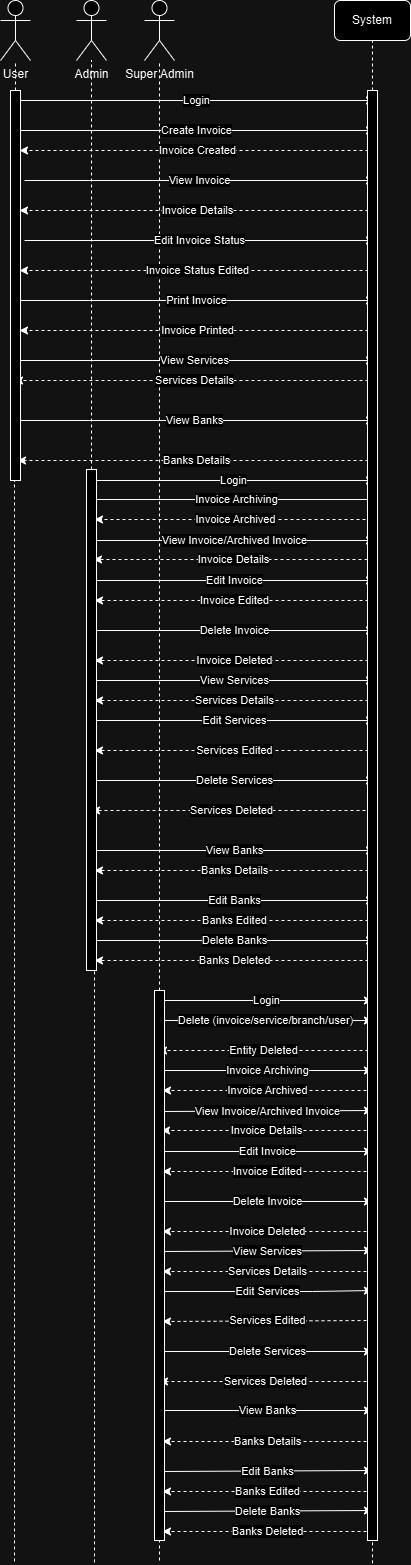

The diagram above was exported from draw.io. Its source (the exported page's mxGraphModel, read from the mxfile embedded in the PNG):
<mxGraphModel dx="830" dy="1616" grid="1" gridSize="10" guides="1" tooltips="1" connect="1" arrows="1" fold="1" page="1" pageScale="1" pageWidth="827" pageHeight="1169" math="0" shadow="0">
  <root>
    <mxCell id="0" />
    <mxCell id="1" parent="0" />
    <mxCell id="14" value="Delete Invoice" style="edgeStyle=orthogonalEdgeStyle;rounded=1;orthogonalLoop=1;" parent="1" target="5" edge="1">
      <mxGeometry relative="1" as="geometry">
        <mxPoint x="400" as="sourcePoint" />
      </mxGeometry>
    </mxCell>
    <mxCell id="pq0PWKygiSlLh-jBu2XZ-15" value="User" style="shape=umlActor;verticalLabelPosition=bottom;verticalAlign=top;html=1;outlineConnect=0;" vertex="1" parent="1">
      <mxGeometry x="150" y="-1120" width="30" height="60" as="geometry" />
    </mxCell>
    <mxCell id="pq0PWKygiSlLh-jBu2XZ-16" value="Admin" style="shape=umlActor;verticalLabelPosition=bottom;verticalAlign=top;html=1;outlineConnect=0;" vertex="1" parent="1">
      <mxGeometry x="226" y="-1120" width="30" height="60" as="geometry" />
    </mxCell>
    <mxCell id="pq0PWKygiSlLh-jBu2XZ-17" value="Super Admin" style="shape=umlActor;verticalLabelPosition=bottom;verticalAlign=top;html=1;outlineConnect=0;" vertex="1" parent="1">
      <mxGeometry x="294" y="-1120" width="30" height="60" as="geometry" />
    </mxCell>
    <mxCell id="pq0PWKygiSlLh-jBu2XZ-22" value="System" style="rounded=1;whiteSpace=wrap;html=1;" vertex="1" parent="1">
      <mxGeometry x="484" y="-1120" width="76" height="40" as="geometry" />
    </mxCell>
    <mxCell id="pq0PWKygiSlLh-jBu2XZ-23" value="" style="endArrow=none;dashed=1;html=1;rounded=0;entryX=0.5;entryY=1;entryDx=0;entryDy=0;" edge="1" parent="1" source="pq0PWKygiSlLh-jBu2XZ-103" target="pq0PWKygiSlLh-jBu2XZ-22">
      <mxGeometry width="50" height="50" relative="1" as="geometry">
        <mxPoint x="522" y="442.8571428571429" as="sourcePoint" />
        <mxPoint x="524" y="-1000" as="targetPoint" />
      </mxGeometry>
    </mxCell>
    <mxCell id="pq0PWKygiSlLh-jBu2XZ-24" value="" style="endArrow=none;dashed=1;html=1;rounded=0;" edge="1" parent="1" target="pq0PWKygiSlLh-jBu2XZ-17">
      <mxGeometry width="50" height="50" relative="1" as="geometry">
        <mxPoint x="309" y="440" as="sourcePoint" />
        <mxPoint x="308.5" y="-1080" as="targetPoint" />
      </mxGeometry>
    </mxCell>
    <mxCell id="pq0PWKygiSlLh-jBu2XZ-25" value="" style="endArrow=none;dashed=1;html=1;rounded=0;" edge="1" parent="1" source="pq0PWKygiSlLh-jBu2XZ-105" target="pq0PWKygiSlLh-jBu2XZ-16">
      <mxGeometry width="50" height="50" relative="1" as="geometry">
        <mxPoint x="244" y="441.9047619047619" as="sourcePoint" />
        <mxPoint x="238.5" y="-1060" as="targetPoint" />
      </mxGeometry>
    </mxCell>
    <mxCell id="pq0PWKygiSlLh-jBu2XZ-26" value="" style="endArrow=none;dashed=1;html=1;rounded=0;" edge="1" parent="1" source="pq0PWKygiSlLh-jBu2XZ-101" target="pq0PWKygiSlLh-jBu2XZ-15">
      <mxGeometry width="50" height="50" relative="1" as="geometry">
        <mxPoint x="164" y="440.95238095238096" as="sourcePoint" />
        <mxPoint x="168.5" y="-1040" as="targetPoint" />
      </mxGeometry>
    </mxCell>
    <mxCell id="pq0PWKygiSlLh-jBu2XZ-33" value="Create Invoice" style="endArrow=classic;html=1;rounded=0;" edge="1" parent="1">
      <mxGeometry width="50" height="50" relative="1" as="geometry">
        <mxPoint x="169" y="-990" as="sourcePoint" />
        <mxPoint x="524" y="-990" as="targetPoint" />
      </mxGeometry>
    </mxCell>
    <mxCell id="pq0PWKygiSlLh-jBu2XZ-35" value="Invoice Created" style="endArrow=classic;html=1;rounded=0;dashed=1;" edge="1" parent="1">
      <mxGeometry width="50" height="50" relative="1" as="geometry">
        <mxPoint x="524" y="-970" as="sourcePoint" />
        <mxPoint x="169" y="-970" as="targetPoint" />
      </mxGeometry>
    </mxCell>
    <mxCell id="pq0PWKygiSlLh-jBu2XZ-36" value="View Invoice" style="endArrow=classic;html=1;rounded=0;" edge="1" parent="1">
      <mxGeometry width="50" height="50" relative="1" as="geometry">
        <mxPoint x="174" y="-940" as="sourcePoint" />
        <mxPoint x="524" y="-940" as="targetPoint" />
      </mxGeometry>
    </mxCell>
    <mxCell id="pq0PWKygiSlLh-jBu2XZ-37" value="Invoice Details" style="endArrow=classic;html=1;rounded=0;dashed=1;" edge="1" parent="1">
      <mxGeometry width="50" height="50" relative="1" as="geometry">
        <mxPoint x="524" y="-910" as="sourcePoint" />
        <mxPoint x="169" y="-910" as="targetPoint" />
      </mxGeometry>
    </mxCell>
    <mxCell id="pq0PWKygiSlLh-jBu2XZ-38" value="Edit Invoice Status" style="endArrow=classic;html=1;rounded=0;" edge="1" parent="1">
      <mxGeometry width="50" height="50" relative="1" as="geometry">
        <mxPoint x="174" y="-880" as="sourcePoint" />
        <mxPoint x="524" y="-880" as="targetPoint" />
      </mxGeometry>
    </mxCell>
    <mxCell id="pq0PWKygiSlLh-jBu2XZ-39" value="Invoice Status Edited" style="endArrow=classic;html=1;rounded=0;dashed=1;" edge="1" parent="1">
      <mxGeometry width="50" height="50" relative="1" as="geometry">
        <mxPoint x="524" y="-850" as="sourcePoint" />
        <mxPoint x="169" y="-850" as="targetPoint" />
      </mxGeometry>
    </mxCell>
    <mxCell id="pq0PWKygiSlLh-jBu2XZ-40" value="Print Invoice" style="endArrow=classic;html=1;rounded=0;" edge="1" parent="1">
      <mxGeometry width="50" height="50" relative="1" as="geometry">
        <mxPoint x="169" y="-820" as="sourcePoint" />
        <mxPoint x="524" y="-820" as="targetPoint" />
      </mxGeometry>
    </mxCell>
    <mxCell id="pq0PWKygiSlLh-jBu2XZ-43" value="Login" style="endArrow=classic;html=1;rounded=0;" edge="1" parent="1">
      <mxGeometry width="50" height="50" relative="1" as="geometry">
        <mxPoint x="169" y="-1020" as="sourcePoint" />
        <mxPoint x="524" y="-1020" as="targetPoint" />
      </mxGeometry>
    </mxCell>
    <mxCell id="pq0PWKygiSlLh-jBu2XZ-44" value="Invoice Printed" style="endArrow=classic;html=1;rounded=0;dashed=1;" edge="1" parent="1">
      <mxGeometry width="50" height="50" relative="1" as="geometry">
        <mxPoint x="524" y="-790" as="sourcePoint" />
        <mxPoint x="169" y="-790" as="targetPoint" />
      </mxGeometry>
    </mxCell>
    <mxCell id="pq0PWKygiSlLh-jBu2XZ-45" value="Login" style="endArrow=classic;html=1;rounded=0;" edge="1" parent="1">
      <mxGeometry width="50" height="50" relative="1" as="geometry">
        <mxPoint x="241" y="-640" as="sourcePoint" />
        <mxPoint x="524" y="-640" as="targetPoint" />
      </mxGeometry>
    </mxCell>
    <mxCell id="pq0PWKygiSlLh-jBu2XZ-46" value="Invoice Archiving" style="endArrow=classic;html=1;rounded=0;" edge="1" parent="1">
      <mxGeometry width="50" height="50" relative="1" as="geometry">
        <mxPoint x="244" y="-621" as="sourcePoint" />
        <mxPoint x="527" y="-621" as="targetPoint" />
      </mxGeometry>
    </mxCell>
    <mxCell id="pq0PWKygiSlLh-jBu2XZ-47" value="Invoice Archived" style="endArrow=classic;html=1;rounded=0;dashed=1;" edge="1" parent="1">
      <mxGeometry width="50" height="50" relative="1" as="geometry">
        <mxPoint x="527" y="-601" as="sourcePoint" />
        <mxPoint x="244" y="-600.9952380952385" as="targetPoint" />
      </mxGeometry>
    </mxCell>
    <mxCell id="pq0PWKygiSlLh-jBu2XZ-49" value="Login" style="endArrow=classic;html=1;rounded=0;" edge="1" parent="1">
      <mxGeometry width="50" height="50" relative="1" as="geometry">
        <mxPoint x="309" y="-120" as="sourcePoint" />
        <mxPoint x="522" y="-120" as="targetPoint" />
      </mxGeometry>
    </mxCell>
    <mxCell id="pq0PWKygiSlLh-jBu2XZ-50" value="Delete&amp;nbsp;(invoice/service/branch/user)" style="endArrow=classic;html=1;rounded=0;" edge="1" parent="1">
      <mxGeometry width="50" height="50" relative="1" as="geometry">
        <mxPoint x="308" y="-100" as="sourcePoint" />
        <mxPoint x="522" y="-100" as="targetPoint" />
      </mxGeometry>
    </mxCell>
    <mxCell id="pq0PWKygiSlLh-jBu2XZ-51" value="Entity Deleted" style="endArrow=classic;html=1;rounded=0;dashed=1;" edge="1" parent="1">
      <mxGeometry width="50" height="50" relative="1" as="geometry">
        <mxPoint x="518" y="-70" as="sourcePoint" />
        <mxPoint x="308" y="-70" as="targetPoint" />
      </mxGeometry>
    </mxCell>
    <mxCell id="pq0PWKygiSlLh-jBu2XZ-52" value="View Services" style="endArrow=classic;html=1;rounded=0;" edge="1" parent="1">
      <mxGeometry width="50" height="50" relative="1" as="geometry">
        <mxPoint x="164" y="-760" as="sourcePoint" />
        <mxPoint x="524" y="-760" as="targetPoint" />
      </mxGeometry>
    </mxCell>
    <mxCell id="pq0PWKygiSlLh-jBu2XZ-53" value="View Banks" style="endArrow=classic;html=1;rounded=0;" edge="1" parent="1">
      <mxGeometry width="50" height="50" relative="1" as="geometry">
        <mxPoint x="164" y="-700" as="sourcePoint" />
        <mxPoint x="524" y="-700" as="targetPoint" />
      </mxGeometry>
    </mxCell>
    <mxCell id="pq0PWKygiSlLh-jBu2XZ-54" value="Services Details" style="endArrow=classic;html=1;rounded=0;dashed=1;" edge="1" parent="1">
      <mxGeometry width="50" height="50" relative="1" as="geometry">
        <mxPoint x="524" y="-740" as="sourcePoint" />
        <mxPoint x="164" y="-740" as="targetPoint" />
      </mxGeometry>
    </mxCell>
    <mxCell id="pq0PWKygiSlLh-jBu2XZ-55" value="Banks Details" style="endArrow=classic;html=1;rounded=0;dashed=1;" edge="1" parent="1">
      <mxGeometry width="50" height="50" relative="1" as="geometry">
        <mxPoint x="524" y="-660" as="sourcePoint" />
        <mxPoint x="167" y="-660" as="targetPoint" />
      </mxGeometry>
    </mxCell>
    <mxCell id="pq0PWKygiSlLh-jBu2XZ-56" value="View Services" style="endArrow=classic;html=1;rounded=0;" edge="1" parent="1">
      <mxGeometry width="50" height="50" relative="1" as="geometry">
        <mxPoint x="244" y="-440" as="sourcePoint" />
        <mxPoint x="524" y="-440" as="targetPoint" />
      </mxGeometry>
    </mxCell>
    <mxCell id="pq0PWKygiSlLh-jBu2XZ-57" value="View Banks" style="endArrow=classic;html=1;rounded=0;" edge="1" parent="1">
      <mxGeometry width="50" height="50" relative="1" as="geometry">
        <mxPoint x="244" y="-270" as="sourcePoint" />
        <mxPoint x="524" y="-270" as="targetPoint" />
      </mxGeometry>
    </mxCell>
    <mxCell id="pq0PWKygiSlLh-jBu2XZ-58" value="Services Details" style="endArrow=classic;html=1;rounded=0;dashed=1;" edge="1" parent="1">
      <mxGeometry width="50" height="50" relative="1" as="geometry">
        <mxPoint x="524" y="-420" as="sourcePoint" />
        <mxPoint x="244" y="-420" as="targetPoint" />
      </mxGeometry>
    </mxCell>
    <mxCell id="pq0PWKygiSlLh-jBu2XZ-59" value="Banks Details" style="endArrow=classic;html=1;rounded=0;dashed=1;" edge="1" parent="1">
      <mxGeometry width="50" height="50" relative="1" as="geometry">
        <mxPoint x="524" y="-250" as="sourcePoint" />
        <mxPoint x="244" y="-250" as="targetPoint" />
      </mxGeometry>
    </mxCell>
    <mxCell id="pq0PWKygiSlLh-jBu2XZ-60" value="Edit Invoice" style="endArrow=classic;html=1;rounded=0;" edge="1" parent="1">
      <mxGeometry width="50" height="50" relative="1" as="geometry">
        <mxPoint x="244" y="-540" as="sourcePoint" />
        <mxPoint x="524" y="-540" as="targetPoint" />
      </mxGeometry>
    </mxCell>
    <mxCell id="pq0PWKygiSlLh-jBu2XZ-61" value="Delete Invoice" style="endArrow=classic;html=1;rounded=0;" edge="1" parent="1">
      <mxGeometry width="50" height="50" relative="1" as="geometry">
        <mxPoint x="244" y="-490" as="sourcePoint" />
        <mxPoint x="524" y="-490" as="targetPoint" />
      </mxGeometry>
    </mxCell>
    <mxCell id="pq0PWKygiSlLh-jBu2XZ-62" value="Invoice Edited" style="endArrow=classic;html=1;rounded=0;dashed=1;" edge="1" parent="1">
      <mxGeometry width="50" height="50" relative="1" as="geometry">
        <mxPoint x="524" y="-520" as="sourcePoint" />
        <mxPoint x="244" y="-520" as="targetPoint" />
      </mxGeometry>
    </mxCell>
    <mxCell id="pq0PWKygiSlLh-jBu2XZ-63" value="Invoice Deleted" style="endArrow=classic;html=1;rounded=0;dashed=1;" edge="1" parent="1">
      <mxGeometry width="50" height="50" relative="1" as="geometry">
        <mxPoint x="524" y="-460" as="sourcePoint" />
        <mxPoint x="244" y="-460" as="targetPoint" />
      </mxGeometry>
    </mxCell>
    <mxCell id="pq0PWKygiSlLh-jBu2XZ-64" value="Edit Services" style="endArrow=classic;html=1;rounded=0;" edge="1" parent="1">
      <mxGeometry width="50" height="50" relative="1" as="geometry">
        <mxPoint x="244" y="-400" as="sourcePoint" />
        <mxPoint x="524" y="-400" as="targetPoint" />
        <Array as="points">
          <mxPoint x="394" y="-400" />
        </Array>
      </mxGeometry>
    </mxCell>
    <mxCell id="pq0PWKygiSlLh-jBu2XZ-66" value="Services Edited" style="endArrow=classic;html=1;rounded=0;dashed=1;" edge="1" parent="1">
      <mxGeometry width="50" height="50" relative="1" as="geometry">
        <mxPoint x="524" y="-370" as="sourcePoint" />
        <mxPoint x="244" y="-370" as="targetPoint" />
      </mxGeometry>
    </mxCell>
    <mxCell id="pq0PWKygiSlLh-jBu2XZ-67" value="Delete Services" style="endArrow=classic;html=1;rounded=0;" edge="1" parent="1">
      <mxGeometry width="50" height="50" relative="1" as="geometry">
        <mxPoint x="244" y="-340" as="sourcePoint" />
        <mxPoint x="524" y="-340" as="targetPoint" />
      </mxGeometry>
    </mxCell>
    <mxCell id="pq0PWKygiSlLh-jBu2XZ-68" value="Services Deleted" style="endArrow=classic;html=1;rounded=0;dashed=1;" edge="1" parent="1">
      <mxGeometry width="50" height="50" relative="1" as="geometry">
        <mxPoint x="521" y="-310" as="sourcePoint" />
        <mxPoint x="241" y="-310" as="targetPoint" />
      </mxGeometry>
    </mxCell>
    <mxCell id="pq0PWKygiSlLh-jBu2XZ-69" value="Banks Deleted" style="endArrow=classic;html=1;rounded=0;dashed=1;" edge="1" parent="1">
      <mxGeometry width="50" height="50" relative="1" as="geometry">
        <mxPoint x="524" y="-160" as="sourcePoint" />
        <mxPoint x="244" y="-160" as="targetPoint" />
      </mxGeometry>
    </mxCell>
    <mxCell id="pq0PWKygiSlLh-jBu2XZ-70" value="Delete Banks" style="endArrow=classic;html=1;rounded=0;" edge="1" parent="1">
      <mxGeometry width="50" height="50" relative="1" as="geometry">
        <mxPoint x="244" y="-180" as="sourcePoint" />
        <mxPoint x="524" y="-180" as="targetPoint" />
      </mxGeometry>
    </mxCell>
    <mxCell id="pq0PWKygiSlLh-jBu2XZ-71" value="Banks Edited" style="endArrow=classic;html=1;rounded=0;dashed=1;" edge="1" parent="1">
      <mxGeometry width="50" height="50" relative="1" as="geometry">
        <mxPoint x="524" y="-200" as="sourcePoint" />
        <mxPoint x="244" y="-200" as="targetPoint" />
      </mxGeometry>
    </mxCell>
    <mxCell id="pq0PWKygiSlLh-jBu2XZ-72" value="Edit Banks" style="endArrow=classic;html=1;rounded=0;" edge="1" parent="1">
      <mxGeometry width="50" height="50" relative="1" as="geometry">
        <mxPoint x="244" y="-220" as="sourcePoint" />
        <mxPoint x="524" y="-220" as="targetPoint" />
      </mxGeometry>
    </mxCell>
    <mxCell id="pq0PWKygiSlLh-jBu2XZ-73" value="View Invoice/Archived Invoice" style="endArrow=classic;html=1;rounded=0;" edge="1" parent="1">
      <mxGeometry width="50" height="50" relative="1" as="geometry">
        <mxPoint x="244" y="-580" as="sourcePoint" />
        <mxPoint x="524" y="-580" as="targetPoint" />
      </mxGeometry>
    </mxCell>
    <mxCell id="pq0PWKygiSlLh-jBu2XZ-74" value="Invoice Details" style="endArrow=classic;html=1;rounded=0;dashed=1;" edge="1" parent="1">
      <mxGeometry width="50" height="50" relative="1" as="geometry">
        <mxPoint x="523" y="-561" as="sourcePoint" />
        <mxPoint x="243" y="-561" as="targetPoint" />
      </mxGeometry>
    </mxCell>
    <mxCell id="pq0PWKygiSlLh-jBu2XZ-75" value="Invoice Archiving" style="endArrow=classic;html=1;rounded=0;" edge="1" parent="1">
      <mxGeometry width="50" height="50" relative="1" as="geometry">
        <mxPoint x="312" y="-50" as="sourcePoint" />
        <mxPoint x="522" y="-50" as="targetPoint" />
      </mxGeometry>
    </mxCell>
    <mxCell id="pq0PWKygiSlLh-jBu2XZ-76" value="Invoice Archived" style="endArrow=classic;html=1;rounded=0;dashed=1;" edge="1" parent="1">
      <mxGeometry width="50" height="50" relative="1" as="geometry">
        <mxPoint x="522" y="-30" as="sourcePoint" />
        <mxPoint x="312" y="-29.995238095238506" as="targetPoint" />
      </mxGeometry>
    </mxCell>
    <mxCell id="pq0PWKygiSlLh-jBu2XZ-77" value="View Services" style="endArrow=classic;html=1;rounded=0;" edge="1" parent="1">
      <mxGeometry width="50" height="50" relative="1" as="geometry">
        <mxPoint x="312" y="131" as="sourcePoint" />
        <mxPoint x="522" y="130" as="targetPoint" />
      </mxGeometry>
    </mxCell>
    <mxCell id="pq0PWKygiSlLh-jBu2XZ-78" value="View Banks" style="endArrow=classic;html=1;rounded=0;" edge="1" parent="1">
      <mxGeometry width="50" height="50" relative="1" as="geometry">
        <mxPoint x="312" y="290" as="sourcePoint" />
        <mxPoint x="522" y="290" as="targetPoint" />
      </mxGeometry>
    </mxCell>
    <mxCell id="pq0PWKygiSlLh-jBu2XZ-79" value="Services Details" style="endArrow=classic;html=1;rounded=0;dashed=1;" edge="1" parent="1">
      <mxGeometry width="50" height="50" relative="1" as="geometry">
        <mxPoint x="522" y="151" as="sourcePoint" />
        <mxPoint x="312" y="151" as="targetPoint" />
      </mxGeometry>
    </mxCell>
    <mxCell id="pq0PWKygiSlLh-jBu2XZ-80" value="Banks Details" style="endArrow=classic;html=1;rounded=0;dashed=1;" edge="1" parent="1">
      <mxGeometry width="50" height="50" relative="1" as="geometry">
        <mxPoint x="522" y="321" as="sourcePoint" />
        <mxPoint x="312" y="321" as="targetPoint" />
      </mxGeometry>
    </mxCell>
    <mxCell id="pq0PWKygiSlLh-jBu2XZ-81" value="Edit Invoice" style="endArrow=classic;html=1;rounded=0;" edge="1" parent="1">
      <mxGeometry width="50" height="50" relative="1" as="geometry">
        <mxPoint x="312" y="31" as="sourcePoint" />
        <mxPoint x="522" y="31" as="targetPoint" />
      </mxGeometry>
    </mxCell>
    <mxCell id="pq0PWKygiSlLh-jBu2XZ-82" value="Delete Invoice" style="endArrow=classic;html=1;rounded=0;" edge="1" parent="1">
      <mxGeometry width="50" height="50" relative="1" as="geometry">
        <mxPoint x="312" y="81" as="sourcePoint" />
        <mxPoint x="522" y="81" as="targetPoint" />
      </mxGeometry>
    </mxCell>
    <mxCell id="pq0PWKygiSlLh-jBu2XZ-83" value="Invoice Edited" style="endArrow=classic;html=1;rounded=0;dashed=1;" edge="1" parent="1">
      <mxGeometry width="50" height="50" relative="1" as="geometry">
        <mxPoint x="522" y="51" as="sourcePoint" />
        <mxPoint x="312" y="51" as="targetPoint" />
      </mxGeometry>
    </mxCell>
    <mxCell id="pq0PWKygiSlLh-jBu2XZ-84" value="Invoice Deleted" style="endArrow=classic;html=1;rounded=0;dashed=1;" edge="1" parent="1">
      <mxGeometry width="50" height="50" relative="1" as="geometry">
        <mxPoint x="522" y="111" as="sourcePoint" />
        <mxPoint x="312" y="111" as="targetPoint" />
      </mxGeometry>
    </mxCell>
    <mxCell id="pq0PWKygiSlLh-jBu2XZ-85" value="Edit Services" style="endArrow=classic;html=1;rounded=0;" edge="1" parent="1">
      <mxGeometry width="50" height="50" relative="1" as="geometry">
        <mxPoint x="312" y="171" as="sourcePoint" />
        <mxPoint x="522" y="170" as="targetPoint" />
        <Array as="points">
          <mxPoint x="462" y="171" />
        </Array>
      </mxGeometry>
    </mxCell>
    <mxCell id="pq0PWKygiSlLh-jBu2XZ-86" value="Services Edited" style="endArrow=classic;html=1;rounded=0;dashed=1;" edge="1" parent="1">
      <mxGeometry width="50" height="50" relative="1" as="geometry">
        <mxPoint x="522" y="200" as="sourcePoint" />
        <mxPoint x="312" y="201" as="targetPoint" />
      </mxGeometry>
    </mxCell>
    <mxCell id="pq0PWKygiSlLh-jBu2XZ-87" value="Delete Services" style="endArrow=classic;html=1;rounded=0;" edge="1" parent="1">
      <mxGeometry width="50" height="50" relative="1" as="geometry">
        <mxPoint x="312" y="231" as="sourcePoint" />
        <mxPoint x="522" y="231" as="targetPoint" />
      </mxGeometry>
    </mxCell>
    <mxCell id="pq0PWKygiSlLh-jBu2XZ-88" value="Services Deleted" style="endArrow=classic;html=1;rounded=0;dashed=1;" edge="1" parent="1">
      <mxGeometry width="50" height="50" relative="1" as="geometry">
        <mxPoint x="522" y="261" as="sourcePoint" />
        <mxPoint x="309" y="261" as="targetPoint" />
      </mxGeometry>
    </mxCell>
    <mxCell id="pq0PWKygiSlLh-jBu2XZ-89" value="Banks Deleted" style="endArrow=classic;html=1;rounded=0;dashed=1;" edge="1" parent="1">
      <mxGeometry width="50" height="50" relative="1" as="geometry">
        <mxPoint x="522" y="411" as="sourcePoint" />
        <mxPoint x="312" y="411" as="targetPoint" />
      </mxGeometry>
    </mxCell>
    <mxCell id="pq0PWKygiSlLh-jBu2XZ-90" value="Delete Banks" style="endArrow=classic;html=1;rounded=0;" edge="1" parent="1">
      <mxGeometry width="50" height="50" relative="1" as="geometry">
        <mxPoint x="312" y="391" as="sourcePoint" />
        <mxPoint x="522" y="390" as="targetPoint" />
      </mxGeometry>
    </mxCell>
    <mxCell id="pq0PWKygiSlLh-jBu2XZ-91" value="Banks Edited" style="endArrow=classic;html=1;rounded=0;dashed=1;" edge="1" parent="1">
      <mxGeometry width="50" height="50" relative="1" as="geometry">
        <mxPoint x="522" y="371" as="sourcePoint" />
        <mxPoint x="312" y="371" as="targetPoint" />
      </mxGeometry>
    </mxCell>
    <mxCell id="pq0PWKygiSlLh-jBu2XZ-92" value="Edit Banks" style="endArrow=classic;html=1;rounded=0;" edge="1" parent="1">
      <mxGeometry width="50" height="50" relative="1" as="geometry">
        <mxPoint x="312" y="351" as="sourcePoint" />
        <mxPoint x="522" y="350" as="targetPoint" />
      </mxGeometry>
    </mxCell>
    <mxCell id="pq0PWKygiSlLh-jBu2XZ-93" value="View Invoice/Archived Invoice" style="endArrow=classic;html=1;rounded=0;" edge="1" parent="1">
      <mxGeometry width="50" height="50" relative="1" as="geometry">
        <mxPoint x="312" y="-9" as="sourcePoint" />
        <mxPoint x="522" y="-10" as="targetPoint" />
      </mxGeometry>
    </mxCell>
    <mxCell id="pq0PWKygiSlLh-jBu2XZ-94" value="Invoice Details" style="endArrow=classic;html=1;rounded=0;dashed=1;" edge="1" parent="1">
      <mxGeometry width="50" height="50" relative="1" as="geometry">
        <mxPoint x="522" y="10" as="sourcePoint" />
        <mxPoint x="311" y="10" as="targetPoint" />
      </mxGeometry>
    </mxCell>
    <mxCell id="pq0PWKygiSlLh-jBu2XZ-102" value="" style="endArrow=none;dashed=1;html=1;rounded=0;" edge="1" parent="1" target="pq0PWKygiSlLh-jBu2XZ-101">
      <mxGeometry width="50" height="50" relative="1" as="geometry">
        <mxPoint x="164" y="440.95238095238096" as="sourcePoint" />
        <mxPoint x="165" y="-1060" as="targetPoint" />
      </mxGeometry>
    </mxCell>
    <mxCell id="pq0PWKygiSlLh-jBu2XZ-101" value="" style="html=1;points=[[0,0,0,0,5],[0,1,0,0,-5],[1,0,0,0,5],[1,1,0,0,-5]];perimeter=orthogonalPerimeter;outlineConnect=0;targetShapes=umlLifeline;portConstraint=eastwest;newEdgeStyle={&quot;curved&quot;:0,&quot;rounded&quot;:0};" vertex="1" parent="1">
      <mxGeometry x="160" y="-1030" width="10" height="390" as="geometry" />
    </mxCell>
    <mxCell id="pq0PWKygiSlLh-jBu2XZ-104" value="" style="endArrow=none;dashed=1;html=1;rounded=0;entryX=0.5;entryY=1;entryDx=0;entryDy=0;" edge="1" parent="1" target="pq0PWKygiSlLh-jBu2XZ-103">
      <mxGeometry width="50" height="50" relative="1" as="geometry">
        <mxPoint x="522" y="442.8571428571429" as="sourcePoint" />
        <mxPoint x="522" y="-1080" as="targetPoint" />
      </mxGeometry>
    </mxCell>
    <mxCell id="pq0PWKygiSlLh-jBu2XZ-103" value="" style="html=1;points=[[0,0,0,0,5],[0,1,0,0,-5],[1,0,0,0,5],[1,1,0,0,-5]];perimeter=orthogonalPerimeter;outlineConnect=0;targetShapes=umlLifeline;portConstraint=eastwest;newEdgeStyle={&quot;curved&quot;:0,&quot;rounded&quot;:0};" vertex="1" parent="1">
      <mxGeometry x="517" y="-1030" width="10" height="1450" as="geometry" />
    </mxCell>
    <mxCell id="pq0PWKygiSlLh-jBu2XZ-106" value="" style="endArrow=none;dashed=1;html=1;rounded=0;" edge="1" parent="1" target="pq0PWKygiSlLh-jBu2XZ-105">
      <mxGeometry width="50" height="50" relative="1" as="geometry">
        <mxPoint x="244" y="441.9047619047619" as="sourcePoint" />
        <mxPoint x="241" y="-1060" as="targetPoint" />
      </mxGeometry>
    </mxCell>
    <mxCell id="pq0PWKygiSlLh-jBu2XZ-105" value="" style="html=1;points=[[0,0,0,0,5],[0,1,0,0,-5],[1,0,0,0,5],[1,1,0,0,-5]];perimeter=orthogonalPerimeter;outlineConnect=0;targetShapes=umlLifeline;portConstraint=eastwest;newEdgeStyle={&quot;curved&quot;:0,&quot;rounded&quot;:0};" vertex="1" parent="1">
      <mxGeometry x="236" y="-651" width="10" height="501" as="geometry" />
    </mxCell>
    <mxCell id="pq0PWKygiSlLh-jBu2XZ-107" value="" style="html=1;points=[[0,0,0,0,5],[0,1,0,0,-5],[1,0,0,0,5],[1,1,0,0,-5]];perimeter=orthogonalPerimeter;outlineConnect=0;targetShapes=umlLifeline;portConstraint=eastwest;newEdgeStyle={&quot;curved&quot;:0,&quot;rounded&quot;:0};" vertex="1" parent="1">
      <mxGeometry x="304" y="-130" width="10" height="550" as="geometry" />
    </mxCell>
  </root>
</mxGraphModel>